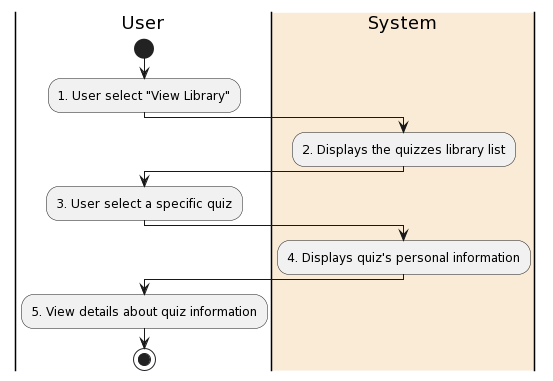

The diagram above was rendered by PlantUML. Its source (embedded in the PNG):
@startuml
|User|
start
:1. User select "View Library";
|#AntiqueWhite|System|
:2. Displays the quizzes library list;
|User|
:3. User select a specific quiz;
|#AntiqueWhite|System|
:4. Displays quiz's personal information;
|User|
:5. View details about quiz information;

stop
@enduml